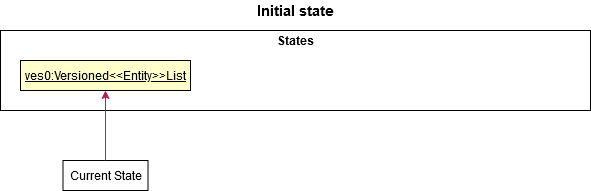

The diagram above was exported from draw.io. Its source (the exported page's mxGraphModel, read from the mxfile embedded in the PNG):
<mxGraphModel dx="1079" dy="587" grid="1" gridSize="10" guides="1" tooltips="1" connect="1" arrows="1" fold="1" page="1" pageScale="1" pageWidth="850" pageHeight="1100" math="0" shadow="0">
  <root>
    <mxCell id="0" />
    <mxCell id="1" parent="0" />
    <mxCell id="j8CQVi6UcvhOFIxlHemw-1" value="" style="rounded=0;whiteSpace=wrap;html=1;" vertex="1" parent="1">
      <mxGeometry x="120" y="200" width="590" height="80" as="geometry" />
    </mxCell>
    <mxCell id="j8CQVi6UcvhOFIxlHemw-2" value="&lt;b&gt;&lt;font style=&quot;font-size: 15px&quot;&gt;Initial state&lt;/font&gt;&lt;/b&gt;" style="text;html=1;strokeColor=none;fillColor=none;align=center;verticalAlign=middle;whiteSpace=wrap;rounded=0;" vertex="1" parent="1">
      <mxGeometry x="352.5" y="170" width="125" height="20" as="geometry" />
    </mxCell>
    <mxCell id="j8CQVi6UcvhOFIxlHemw-4" value="&lt;b&gt;States&lt;/b&gt;" style="text;html=1;strokeColor=none;fillColor=none;align=center;verticalAlign=middle;whiteSpace=wrap;rounded=0;" vertex="1" parent="1">
      <mxGeometry x="395" y="200" width="40" height="20" as="geometry" />
    </mxCell>
    <mxCell id="j8CQVi6UcvhOFIxlHemw-6" value="&lt;u&gt;ves0:Versioned&amp;lt;&amp;lt;Entity&amp;gt;&amp;gt;List&lt;/u&gt;" style="rounded=0;whiteSpace=wrap;html=1;fillColor=#FFFFcc;" vertex="1" parent="1">
      <mxGeometry x="140" y="230" width="170" height="30" as="geometry" />
    </mxCell>
    <mxCell id="j8CQVi6UcvhOFIxlHemw-7" value="Current State" style="rounded=0;whiteSpace=wrap;html=1;fillColor=#FFFFFF;" vertex="1" parent="1">
      <mxGeometry x="182.5" y="330" width="85" height="30" as="geometry" />
    </mxCell>
    <mxCell id="j8CQVi6UcvhOFIxlHemw-9" value="" style="endArrow=classic;html=1;entryX=0.5;entryY=1;entryDx=0;entryDy=0;exitX=0.5;exitY=0;exitDx=0;exitDy=0;strokeColor=#AC2150;" edge="1" parent="1" source="j8CQVi6UcvhOFIxlHemw-7" target="j8CQVi6UcvhOFIxlHemw-6">
      <mxGeometry width="50" height="50" relative="1" as="geometry">
        <mxPoint x="220" y="330" as="sourcePoint" />
        <mxPoint x="270" y="280" as="targetPoint" />
      </mxGeometry>
    </mxCell>
  </root>
</mxGraphModel>